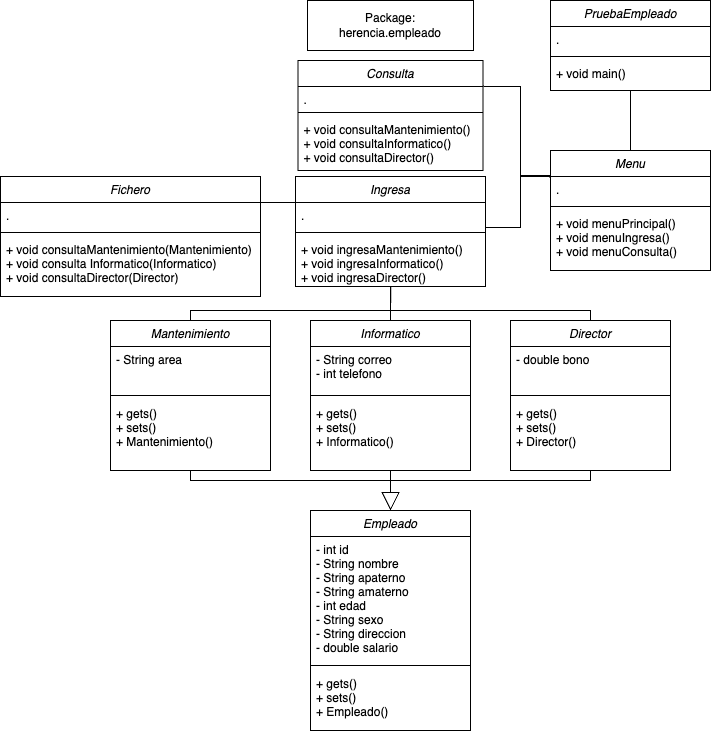

The diagram above was exported from draw.io. Its source (the exported page's mxGraphModel, read from the mxfile embedded in the PNG):
<mxGraphModel dx="887" dy="1767" grid="1" gridSize="10" guides="1" tooltips="1" connect="1" arrows="1" fold="1" page="1" pageScale="1" pageWidth="827" pageHeight="1169" math="0" shadow="0">
  <root>
    <mxCell id="WIyWlLk6GJQsqaUBKTNV-0" />
    <mxCell id="WIyWlLk6GJQsqaUBKTNV-1" parent="WIyWlLk6GJQsqaUBKTNV-0" />
    <mxCell id="zkfFHV4jXpPFQw0GAbJ--0" value="PruebaEmpleado" style="swimlane;fontStyle=2;align=center;verticalAlign=top;childLayout=stackLayout;horizontal=1;startSize=26;horizontalStack=0;resizeParent=1;resizeLast=0;collapsible=1;marginBottom=0;rounded=0;shadow=0;strokeWidth=1;" parent="WIyWlLk6GJQsqaUBKTNV-1" vertex="1">
      <mxGeometry x="640" y="-240" width="160" height="90" as="geometry">
        <mxRectangle x="230" y="140" width="160" height="26" as="alternateBounds" />
      </mxGeometry>
    </mxCell>
    <mxCell id="zkfFHV4jXpPFQw0GAbJ--3" value="." style="text;align=left;verticalAlign=top;spacingLeft=4;spacingRight=4;overflow=hidden;rotatable=0;points=[[0,0.5],[1,0.5]];portConstraint=eastwest;rounded=0;shadow=0;html=0;" parent="zkfFHV4jXpPFQw0GAbJ--0" vertex="1">
      <mxGeometry y="26" width="160" height="26" as="geometry" />
    </mxCell>
    <mxCell id="zkfFHV4jXpPFQw0GAbJ--4" value="" style="line;html=1;strokeWidth=1;align=left;verticalAlign=middle;spacingTop=-1;spacingLeft=3;spacingRight=3;rotatable=0;labelPosition=right;points=[];portConstraint=eastwest;" parent="zkfFHV4jXpPFQw0GAbJ--0" vertex="1">
      <mxGeometry y="52" width="160" height="8" as="geometry" />
    </mxCell>
    <mxCell id="zkfFHV4jXpPFQw0GAbJ--5" value="+ void main()" style="text;align=left;verticalAlign=top;spacingLeft=4;spacingRight=4;overflow=hidden;rotatable=0;points=[[0,0.5],[1,0.5]];portConstraint=eastwest;" parent="zkfFHV4jXpPFQw0GAbJ--0" vertex="1">
      <mxGeometry y="60" width="160" height="26" as="geometry" />
    </mxCell>
    <mxCell id="88tuaGm8ZPLq8Zo6ch5z-22" value="Informatico" style="swimlane;fontStyle=2;align=center;verticalAlign=top;childLayout=stackLayout;horizontal=1;startSize=26;horizontalStack=0;resizeParent=1;resizeLast=0;collapsible=1;marginBottom=0;rounded=0;shadow=0;strokeWidth=1;" parent="WIyWlLk6GJQsqaUBKTNV-1" vertex="1">
      <mxGeometry x="400" y="80" width="160" height="150" as="geometry">
        <mxRectangle x="230" y="140" width="160" height="26" as="alternateBounds" />
      </mxGeometry>
    </mxCell>
    <mxCell id="88tuaGm8ZPLq8Zo6ch5z-23" value="- String correo&#10;- int telefono" style="text;align=left;verticalAlign=top;spacingLeft=4;spacingRight=4;overflow=hidden;rotatable=0;points=[[0,0.5],[1,0.5]];portConstraint=eastwest;rounded=0;shadow=0;html=0;" parent="88tuaGm8ZPLq8Zo6ch5z-22" vertex="1">
      <mxGeometry y="26" width="160" height="44" as="geometry" />
    </mxCell>
    <mxCell id="88tuaGm8ZPLq8Zo6ch5z-24" value="" style="line;html=1;strokeWidth=1;align=left;verticalAlign=middle;spacingTop=-1;spacingLeft=3;spacingRight=3;rotatable=0;labelPosition=right;points=[];portConstraint=eastwest;" parent="88tuaGm8ZPLq8Zo6ch5z-22" vertex="1">
      <mxGeometry y="70" width="160" height="10" as="geometry" />
    </mxCell>
    <mxCell id="88tuaGm8ZPLq8Zo6ch5z-25" value="+ gets()&#10;+ sets()&#10;+ Informatico()" style="text;align=left;verticalAlign=top;spacingLeft=4;spacingRight=4;overflow=hidden;rotatable=0;points=[[0,0.5],[1,0.5]];portConstraint=eastwest;" parent="88tuaGm8ZPLq8Zo6ch5z-22" vertex="1">
      <mxGeometry y="80" width="160" height="50" as="geometry" />
    </mxCell>
    <mxCell id="88tuaGm8ZPLq8Zo6ch5z-26" value="Package:&lt;div&gt;herencia.empleado&lt;/div&gt;" style="html=1;whiteSpace=wrap;" parent="WIyWlLk6GJQsqaUBKTNV-1" vertex="1">
      <mxGeometry x="397" y="-240" width="166" height="50" as="geometry" />
    </mxCell>
    <mxCell id="62XWFQDao-uCVrNwWgj0-8" value="Consulta" style="swimlane;fontStyle=2;align=center;verticalAlign=top;childLayout=stackLayout;horizontal=1;startSize=26;horizontalStack=0;resizeParent=1;resizeLast=0;collapsible=1;marginBottom=0;rounded=0;shadow=0;strokeWidth=1;" parent="WIyWlLk6GJQsqaUBKTNV-1" vertex="1">
      <mxGeometry x="387.5" y="-180" width="185" height="110" as="geometry">
        <mxRectangle x="230" y="140" width="160" height="26" as="alternateBounds" />
      </mxGeometry>
    </mxCell>
    <mxCell id="62XWFQDao-uCVrNwWgj0-9" value="." style="text;align=left;verticalAlign=top;spacingLeft=4;spacingRight=4;overflow=hidden;rotatable=0;points=[[0,0.5],[1,0.5]];portConstraint=eastwest;rounded=0;shadow=0;html=0;" parent="62XWFQDao-uCVrNwWgj0-8" vertex="1">
      <mxGeometry y="26" width="185" height="22" as="geometry" />
    </mxCell>
    <mxCell id="62XWFQDao-uCVrNwWgj0-10" value="" style="line;html=1;strokeWidth=1;align=left;verticalAlign=middle;spacingTop=-1;spacingLeft=3;spacingRight=3;rotatable=0;labelPosition=right;points=[];portConstraint=eastwest;" parent="62XWFQDao-uCVrNwWgj0-8" vertex="1">
      <mxGeometry y="48" width="185" height="8" as="geometry" />
    </mxCell>
    <mxCell id="62XWFQDao-uCVrNwWgj0-11" value="+ void consultaMantenimiento()&#10;+ void consultaInformatico()&#10;+ void consultaDirector()&#10;" style="text;align=left;verticalAlign=top;spacingLeft=4;spacingRight=4;overflow=hidden;rotatable=0;points=[[0,0.5],[1,0.5]];portConstraint=eastwest;" parent="62XWFQDao-uCVrNwWgj0-8" vertex="1">
      <mxGeometry y="56" width="185" height="54" as="geometry" />
    </mxCell>
    <mxCell id="62XWFQDao-uCVrNwWgj0-22" value="" style="rounded=0;whiteSpace=wrap;html=1;strokeColor=none;" parent="WIyWlLk6GJQsqaUBKTNV-1" vertex="1">
      <mxGeometry x="599" y="160" width="39" height="9" as="geometry" />
    </mxCell>
    <mxCell id="62XWFQDao-uCVrNwWgj0-24" value="" style="rounded=0;whiteSpace=wrap;html=1;strokeColor=none;" parent="WIyWlLk6GJQsqaUBKTNV-1" vertex="1">
      <mxGeometry x="600" y="171" width="39" height="9" as="geometry" />
    </mxCell>
    <mxCell id="62XWFQDao-uCVrNwWgj0-29" value="Ingresa" style="swimlane;fontStyle=2;align=center;verticalAlign=top;childLayout=stackLayout;horizontal=1;startSize=26;horizontalStack=0;resizeParent=1;resizeLast=0;collapsible=1;marginBottom=0;rounded=0;shadow=0;strokeWidth=1;" parent="WIyWlLk6GJQsqaUBKTNV-1" vertex="1">
      <mxGeometry x="385" y="-64" width="190" height="110" as="geometry">
        <mxRectangle x="230" y="140" width="160" height="26" as="alternateBounds" />
      </mxGeometry>
    </mxCell>
    <mxCell id="62XWFQDao-uCVrNwWgj0-30" value="." style="text;align=left;verticalAlign=top;spacingLeft=4;spacingRight=4;overflow=hidden;rotatable=0;points=[[0,0.5],[1,0.5]];portConstraint=eastwest;rounded=0;shadow=0;html=0;" parent="62XWFQDao-uCVrNwWgj0-29" vertex="1">
      <mxGeometry y="26" width="190" height="26" as="geometry" />
    </mxCell>
    <mxCell id="62XWFQDao-uCVrNwWgj0-31" value="" style="line;html=1;strokeWidth=1;align=left;verticalAlign=middle;spacingTop=-1;spacingLeft=3;spacingRight=3;rotatable=0;labelPosition=right;points=[];portConstraint=eastwest;" parent="62XWFQDao-uCVrNwWgj0-29" vertex="1">
      <mxGeometry y="52" width="190" height="8" as="geometry" />
    </mxCell>
    <mxCell id="62XWFQDao-uCVrNwWgj0-32" value="+ void ingresaMantenimiento()&#10;+ void ingresaInformatico()&#10;+ void ingresaDirector()&#10;&#10;&#10;&#10;" style="text;align=left;verticalAlign=top;spacingLeft=4;spacingRight=4;overflow=hidden;rotatable=0;points=[[0,0.5],[1,0.5]];portConstraint=eastwest;" parent="62XWFQDao-uCVrNwWgj0-29" vertex="1">
      <mxGeometry y="60" width="190" height="50" as="geometry" />
    </mxCell>
    <mxCell id="62XWFQDao-uCVrNwWgj0-33" value="Menu" style="swimlane;fontStyle=2;align=center;verticalAlign=top;childLayout=stackLayout;horizontal=1;startSize=26;horizontalStack=0;resizeParent=1;resizeLast=0;collapsible=1;marginBottom=0;rounded=0;shadow=0;strokeWidth=1;" parent="WIyWlLk6GJQsqaUBKTNV-1" vertex="1">
      <mxGeometry x="640" y="-90" width="160" height="120" as="geometry">
        <mxRectangle x="230" y="140" width="160" height="26" as="alternateBounds" />
      </mxGeometry>
    </mxCell>
    <mxCell id="62XWFQDao-uCVrNwWgj0-34" value="." style="text;align=left;verticalAlign=top;spacingLeft=4;spacingRight=4;overflow=hidden;rotatable=0;points=[[0,0.5],[1,0.5]];portConstraint=eastwest;rounded=0;shadow=0;html=0;" parent="62XWFQDao-uCVrNwWgj0-33" vertex="1">
      <mxGeometry y="26" width="160" height="26" as="geometry" />
    </mxCell>
    <mxCell id="62XWFQDao-uCVrNwWgj0-35" value="" style="line;html=1;strokeWidth=1;align=left;verticalAlign=middle;spacingTop=-1;spacingLeft=3;spacingRight=3;rotatable=0;labelPosition=right;points=[];portConstraint=eastwest;" parent="62XWFQDao-uCVrNwWgj0-33" vertex="1">
      <mxGeometry y="52" width="160" height="8" as="geometry" />
    </mxCell>
    <mxCell id="62XWFQDao-uCVrNwWgj0-36" value="+ void menuPrincipal()&#10;+ void menuIngresa()&#10;+ void menuConsulta()" style="text;align=left;verticalAlign=top;spacingLeft=4;spacingRight=4;overflow=hidden;rotatable=0;points=[[0,0.5],[1,0.5]];portConstraint=eastwest;" parent="62XWFQDao-uCVrNwWgj0-33" vertex="1">
      <mxGeometry y="60" width="160" height="60" as="geometry" />
    </mxCell>
    <mxCell id="62XWFQDao-uCVrNwWgj0-42" value="" style="endArrow=none;html=1;edgeStyle=orthogonalEdgeStyle;rounded=0;entryX=-0.004;entryY=0.035;entryDx=0;entryDy=0;entryPerimeter=0;exitX=1;exitY=0.25;exitDx=0;exitDy=0;" parent="WIyWlLk6GJQsqaUBKTNV-1" source="62XWFQDao-uCVrNwWgj0-29" target="62XWFQDao-uCVrNwWgj0-34" edge="1">
      <mxGeometry relative="1" as="geometry">
        <mxPoint x="580" y="-50" as="sourcePoint" />
        <mxPoint x="640" y="-50" as="targetPoint" />
        <Array as="points">
          <mxPoint x="610" y="-13" />
          <mxPoint x="610" y="-65" />
          <mxPoint x="639" y="-65" />
        </Array>
      </mxGeometry>
    </mxCell>
    <mxCell id="62XWFQDao-uCVrNwWgj0-43" value="" style="endArrow=none;html=1;edgeStyle=orthogonalEdgeStyle;rounded=0;exitX=0.5;exitY=1;exitDx=0;exitDy=0;entryX=0.5;entryY=0;entryDx=0;entryDy=0;" parent="WIyWlLk6GJQsqaUBKTNV-1" source="zkfFHV4jXpPFQw0GAbJ--0" target="62XWFQDao-uCVrNwWgj0-33" edge="1">
      <mxGeometry relative="1" as="geometry">
        <mxPoint x="580" y="-40" as="sourcePoint" />
        <mxPoint x="650" y="-40" as="targetPoint" />
      </mxGeometry>
    </mxCell>
    <mxCell id="e1km-joaWV-9N4f-c5x5-5" value="" style="endArrow=none;html=1;rounded=0;exitX=0.5;exitY=0;exitDx=0;exitDy=0;entryX=0.5;entryY=1.01;entryDx=0;entryDy=0;entryPerimeter=0;" parent="WIyWlLk6GJQsqaUBKTNV-1" source="88tuaGm8ZPLq8Zo6ch5z-22" target="62XWFQDao-uCVrNwWgj0-32" edge="1">
      <mxGeometry width="50" height="50" relative="1" as="geometry">
        <mxPoint x="410" y="120" as="sourcePoint" />
        <mxPoint x="480" y="40" as="targetPoint" />
        <Array as="points">
          <mxPoint x="480" y="80" />
        </Array>
      </mxGeometry>
    </mxCell>
    <mxCell id="ETstEwwARbf2Y1UPPBDM-1" value="Empleado" style="swimlane;fontStyle=2;align=center;verticalAlign=top;childLayout=stackLayout;horizontal=1;startSize=26;horizontalStack=0;resizeParent=1;resizeLast=0;collapsible=1;marginBottom=0;rounded=0;shadow=0;strokeWidth=1;" parent="WIyWlLk6GJQsqaUBKTNV-1" vertex="1">
      <mxGeometry x="400" y="270" width="160" height="220" as="geometry">
        <mxRectangle x="230" y="140" width="160" height="26" as="alternateBounds" />
      </mxGeometry>
    </mxCell>
    <mxCell id="ETstEwwARbf2Y1UPPBDM-2" value="- int id&#10;- String nombre&#10;- String apaterno&#10;- String amaterno&#10;- int edad&#10;- String sexo&#10;- String direccion&#10;- double salario" style="text;align=left;verticalAlign=top;spacingLeft=4;spacingRight=4;overflow=hidden;rotatable=0;points=[[0,0.5],[1,0.5]];portConstraint=eastwest;rounded=0;shadow=0;html=0;" parent="ETstEwwARbf2Y1UPPBDM-1" vertex="1">
      <mxGeometry y="26" width="160" height="124" as="geometry" />
    </mxCell>
    <mxCell id="ETstEwwARbf2Y1UPPBDM-3" value="" style="line;html=1;strokeWidth=1;align=left;verticalAlign=middle;spacingTop=-1;spacingLeft=3;spacingRight=3;rotatable=0;labelPosition=right;points=[];portConstraint=eastwest;" parent="ETstEwwARbf2Y1UPPBDM-1" vertex="1">
      <mxGeometry y="150" width="160" height="10" as="geometry" />
    </mxCell>
    <mxCell id="ETstEwwARbf2Y1UPPBDM-4" value="+ gets()&#10;+ sets()&#10;+ Empleado()" style="text;align=left;verticalAlign=top;spacingLeft=4;spacingRight=4;overflow=hidden;rotatable=0;points=[[0,0.5],[1,0.5]];portConstraint=eastwest;" parent="ETstEwwARbf2Y1UPPBDM-1" vertex="1">
      <mxGeometry y="160" width="160" height="60" as="geometry" />
    </mxCell>
    <mxCell id="ETstEwwARbf2Y1UPPBDM-8" value="" style="endArrow=block;endSize=16;endFill=0;html=1;rounded=0;entryX=0.5;entryY=0;entryDx=0;entryDy=0;exitX=0.5;exitY=1;exitDx=0;exitDy=0;" parent="WIyWlLk6GJQsqaUBKTNV-1" source="88tuaGm8ZPLq8Zo6ch5z-22" target="ETstEwwARbf2Y1UPPBDM-1" edge="1">
      <mxGeometry width="160" relative="1" as="geometry">
        <mxPoint x="480" y="250" as="sourcePoint" />
        <mxPoint x="469.6" y="300" as="targetPoint" />
      </mxGeometry>
    </mxCell>
    <mxCell id="dmof3YNJTXE_KZYx9Arn-6" value="" style="endArrow=none;html=1;rounded=0;entryX=0.001;entryY=0;entryDx=0;entryDy=0;entryPerimeter=0;exitX=0.998;exitY=-0.006;exitDx=0;exitDy=0;exitPerimeter=0;" parent="WIyWlLk6GJQsqaUBKTNV-1" source="62XWFQDao-uCVrNwWgj0-9" target="62XWFQDao-uCVrNwWgj0-34" edge="1">
      <mxGeometry width="50" height="50" relative="1" as="geometry">
        <mxPoint x="590" y="-90" as="sourcePoint" />
        <mxPoint x="640" y="-60" as="targetPoint" />
        <Array as="points">
          <mxPoint x="610" y="-154" />
          <mxPoint x="610" y="-64" />
        </Array>
      </mxGeometry>
    </mxCell>
    <mxCell id="dmof3YNJTXE_KZYx9Arn-7" value="Fichero" style="swimlane;fontStyle=2;align=center;verticalAlign=top;childLayout=stackLayout;horizontal=1;startSize=26;horizontalStack=0;resizeParent=1;resizeLast=0;collapsible=1;marginBottom=0;rounded=0;shadow=0;strokeWidth=1;" parent="WIyWlLk6GJQsqaUBKTNV-1" vertex="1">
      <mxGeometry x="90" y="-64" width="260" height="120" as="geometry">
        <mxRectangle x="145" y="-38" width="160" height="26" as="alternateBounds" />
      </mxGeometry>
    </mxCell>
    <mxCell id="dmof3YNJTXE_KZYx9Arn-8" value="." style="text;align=left;verticalAlign=top;spacingLeft=4;spacingRight=4;overflow=hidden;rotatable=0;points=[[0,0.5],[1,0.5]];portConstraint=eastwest;rounded=0;shadow=0;html=0;" parent="dmof3YNJTXE_KZYx9Arn-7" vertex="1">
      <mxGeometry y="26" width="260" height="26" as="geometry" />
    </mxCell>
    <mxCell id="dmof3YNJTXE_KZYx9Arn-9" value="" style="line;html=1;strokeWidth=1;align=left;verticalAlign=middle;spacingTop=-1;spacingLeft=3;spacingRight=3;rotatable=0;labelPosition=right;points=[];portConstraint=eastwest;" parent="dmof3YNJTXE_KZYx9Arn-7" vertex="1">
      <mxGeometry y="52" width="260" height="8" as="geometry" />
    </mxCell>
    <mxCell id="dmof3YNJTXE_KZYx9Arn-10" value="+ void consultaMantenimiento(Mantenimiento)&#10;+ void consulta Informatico(Informatico)&#10;+ void consultaDirector(Director)&#10;&#10;&#10;" style="text;align=left;verticalAlign=top;spacingLeft=4;spacingRight=4;overflow=hidden;rotatable=0;points=[[0,0.5],[1,0.5]];portConstraint=eastwest;" parent="dmof3YNJTXE_KZYx9Arn-7" vertex="1">
      <mxGeometry y="60" width="260" height="60" as="geometry" />
    </mxCell>
    <mxCell id="dmof3YNJTXE_KZYx9Arn-11" value="" style="endArrow=none;html=1;rounded=0;entryX=-0.001;entryY=0.237;entryDx=0;entryDy=0;exitX=1;exitY=-0.001;exitDx=0;exitDy=0;exitPerimeter=0;entryPerimeter=0;" parent="WIyWlLk6GJQsqaUBKTNV-1" source="dmof3YNJTXE_KZYx9Arn-8" target="62XWFQDao-uCVrNwWgj0-29" edge="1">
      <mxGeometry width="50" height="50" relative="1" as="geometry">
        <mxPoint x="340" y="50" as="sourcePoint" />
        <mxPoint x="390" as="targetPoint" />
      </mxGeometry>
    </mxCell>
    <mxCell id="dmof3YNJTXE_KZYx9Arn-12" value="Director" style="swimlane;fontStyle=2;align=center;verticalAlign=top;childLayout=stackLayout;horizontal=1;startSize=26;horizontalStack=0;resizeParent=1;resizeLast=0;collapsible=1;marginBottom=0;rounded=0;shadow=0;strokeWidth=1;" parent="WIyWlLk6GJQsqaUBKTNV-1" vertex="1">
      <mxGeometry x="600" y="80" width="160" height="150" as="geometry">
        <mxRectangle x="230" y="140" width="160" height="26" as="alternateBounds" />
      </mxGeometry>
    </mxCell>
    <mxCell id="dmof3YNJTXE_KZYx9Arn-13" value="- double bono" style="text;align=left;verticalAlign=top;spacingLeft=4;spacingRight=4;overflow=hidden;rotatable=0;points=[[0,0.5],[1,0.5]];portConstraint=eastwest;rounded=0;shadow=0;html=0;" parent="dmof3YNJTXE_KZYx9Arn-12" vertex="1">
      <mxGeometry y="26" width="160" height="44" as="geometry" />
    </mxCell>
    <mxCell id="dmof3YNJTXE_KZYx9Arn-14" value="" style="line;html=1;strokeWidth=1;align=left;verticalAlign=middle;spacingTop=-1;spacingLeft=3;spacingRight=3;rotatable=0;labelPosition=right;points=[];portConstraint=eastwest;" parent="dmof3YNJTXE_KZYx9Arn-12" vertex="1">
      <mxGeometry y="70" width="160" height="10" as="geometry" />
    </mxCell>
    <mxCell id="dmof3YNJTXE_KZYx9Arn-15" value="+ gets()&#10;+ sets()&#10;+ Director()" style="text;align=left;verticalAlign=top;spacingLeft=4;spacingRight=4;overflow=hidden;rotatable=0;points=[[0,0.5],[1,0.5]];portConstraint=eastwest;" parent="dmof3YNJTXE_KZYx9Arn-12" vertex="1">
      <mxGeometry y="80" width="160" height="50" as="geometry" />
    </mxCell>
    <mxCell id="dmof3YNJTXE_KZYx9Arn-16" value="Mantenimiento" style="swimlane;fontStyle=2;align=center;verticalAlign=top;childLayout=stackLayout;horizontal=1;startSize=26;horizontalStack=0;resizeParent=1;resizeLast=0;collapsible=1;marginBottom=0;rounded=0;shadow=0;strokeWidth=1;" parent="WIyWlLk6GJQsqaUBKTNV-1" vertex="1">
      <mxGeometry x="200" y="80" width="160" height="150" as="geometry">
        <mxRectangle x="230" y="140" width="160" height="26" as="alternateBounds" />
      </mxGeometry>
    </mxCell>
    <mxCell id="dmof3YNJTXE_KZYx9Arn-17" value="- String area" style="text;align=left;verticalAlign=top;spacingLeft=4;spacingRight=4;overflow=hidden;rotatable=0;points=[[0,0.5],[1,0.5]];portConstraint=eastwest;rounded=0;shadow=0;html=0;" parent="dmof3YNJTXE_KZYx9Arn-16" vertex="1">
      <mxGeometry y="26" width="160" height="44" as="geometry" />
    </mxCell>
    <mxCell id="dmof3YNJTXE_KZYx9Arn-18" value="" style="line;html=1;strokeWidth=1;align=left;verticalAlign=middle;spacingTop=-1;spacingLeft=3;spacingRight=3;rotatable=0;labelPosition=right;points=[];portConstraint=eastwest;" parent="dmof3YNJTXE_KZYx9Arn-16" vertex="1">
      <mxGeometry y="70" width="160" height="10" as="geometry" />
    </mxCell>
    <mxCell id="dmof3YNJTXE_KZYx9Arn-19" value="+ gets()&#10;+ sets()&#10;+ Mantenimiento()" style="text;align=left;verticalAlign=top;spacingLeft=4;spacingRight=4;overflow=hidden;rotatable=0;points=[[0,0.5],[1,0.5]];portConstraint=eastwest;" parent="dmof3YNJTXE_KZYx9Arn-16" vertex="1">
      <mxGeometry y="80" width="160" height="50" as="geometry" />
    </mxCell>
    <mxCell id="dmof3YNJTXE_KZYx9Arn-20" value="" style="endArrow=none;html=1;rounded=0;entryX=0.5;entryY=0;entryDx=0;entryDy=0;exitX=0.502;exitY=1.004;exitDx=0;exitDy=0;exitPerimeter=0;" parent="WIyWlLk6GJQsqaUBKTNV-1" source="62XWFQDao-uCVrNwWgj0-32" target="dmof3YNJTXE_KZYx9Arn-16" edge="1">
      <mxGeometry width="50" height="50" relative="1" as="geometry">
        <mxPoint x="360" y="140" as="sourcePoint" />
        <mxPoint x="410" y="90" as="targetPoint" />
        <Array as="points">
          <mxPoint x="480" y="70" />
          <mxPoint x="280" y="70" />
        </Array>
      </mxGeometry>
    </mxCell>
    <mxCell id="dmof3YNJTXE_KZYx9Arn-21" value="" style="endArrow=none;html=1;rounded=0;entryX=0.5;entryY=0;entryDx=0;entryDy=0;exitX=0.5;exitY=0;exitDx=0;exitDy=0;" parent="WIyWlLk6GJQsqaUBKTNV-1" source="dmof3YNJTXE_KZYx9Arn-12" edge="1">
      <mxGeometry width="50" height="50" relative="1" as="geometry">
        <mxPoint x="680" y="62" as="sourcePoint" />
        <mxPoint x="480" y="80" as="targetPoint" />
        <Array as="points">
          <mxPoint x="680" y="70" />
          <mxPoint x="480" y="70" />
        </Array>
      </mxGeometry>
    </mxCell>
    <mxCell id="dmof3YNJTXE_KZYx9Arn-22" value="" style="endArrow=none;html=1;rounded=0;entryX=0.5;entryY=1;entryDx=0;entryDy=0;" parent="WIyWlLk6GJQsqaUBKTNV-1" target="dmof3YNJTXE_KZYx9Arn-12" edge="1">
      <mxGeometry width="50" height="50" relative="1" as="geometry">
        <mxPoint x="480" y="240" as="sourcePoint" />
        <mxPoint x="680" y="240" as="targetPoint" />
        <Array as="points">
          <mxPoint x="680" y="240" />
        </Array>
      </mxGeometry>
    </mxCell>
    <mxCell id="dmof3YNJTXE_KZYx9Arn-23" value="" style="endArrow=none;html=1;rounded=0;entryX=0.5;entryY=1;entryDx=0;entryDy=0;exitX=0.5;exitY=1;exitDx=0;exitDy=0;" parent="WIyWlLk6GJQsqaUBKTNV-1" source="dmof3YNJTXE_KZYx9Arn-16" edge="1">
      <mxGeometry width="50" height="50" relative="1" as="geometry">
        <mxPoint x="280" y="240" as="sourcePoint" />
        <mxPoint x="480" y="230" as="targetPoint" />
        <Array as="points">
          <mxPoint x="280" y="240" />
          <mxPoint x="480" y="240" />
        </Array>
      </mxGeometry>
    </mxCell>
  </root>
</mxGraphModel>